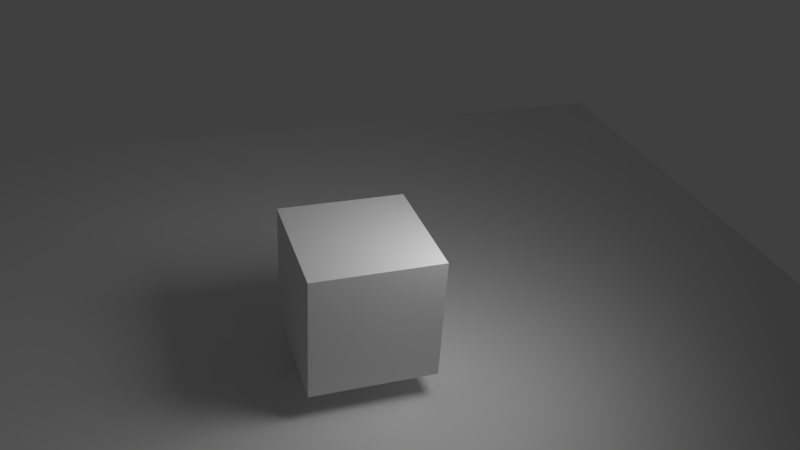 # Source: 01_-_area.blend  (saved by Blender 2.80.75; exported with 4.5.12 LTS)
import bpy
from mathutils import Matrix  # noqa: F401  (used for matrix-valued properties, if any)

bpy.ops.wm.read_factory_settings(use_empty=True)
scene = bpy.context.scene
scene.name = 'Scene'

# ---- collections
col_collection_1 = bpy.data.collections.new('Collection 1'); scene.collection.children.link(col_collection_1)

# ---- materials (node trees are filled in below, after node groups)
mat_material = bpy.data.materials.new('Material')
mat_material.alpha_threshold = 0.0
mat_material.roughness = 0.5
mat_material.line_color = (0.0, 0.0, 0.0, 1.0)

# ---- material node trees
mat_material.use_nodes = True; mat_material.node_tree.nodes.clear()
_N = mat_material.node_tree.nodes; _L = mat_material.node_tree.links
n0 = _N.new('ShaderNodeOutputMaterial'); n0.name = 'Material Output'; n0.location = (300, 300)
n1 = _N.new('ShaderNodeBsdfPrincipled'); n1.name = 'Principled BSDF'; n1.location = (10, 300)
n1.distribution = 'GGX'
n1.subsurface_method = 'BURLEY'
n1.inputs[3].default_value = 1.45
n1.inputs[27].default_value = (0.0, 0.0, 0.0, 1.0)
n1.inputs[28].default_value = 1.0
n2 = _N.new('NodeUndefined'); n2.name = 'asDisneyMaterial'; n2.location = (471, 7)
n3 = _N.new('NodeUndefined'); n3.name = 'asClosure2Surface'; n3.location = (972, -264)
_L.new(n1.outputs[0], n0.inputs[0])
_L.new(n2.outputs[0], n3.inputs[0])
n0.is_active_output = True

# ---- world
world_world = bpy.data.worlds.new('World'); scene.world = world_world
world_world.color = (0.05088, 0.05088, 0.05088)
world_world.use_sun_shadow = False
world_world.sun_shadow_jitter_overblur = 0.0
world_world.cycles.sampling_method = 'MANUAL'

# ---- cameras
cam_camera = bpy.data.cameras.new('Camera')
cam_camera.clip_end = 100.0
cam_camera.lens = 35.0
cam_camera.sensor_width = 32.0
cam_camera.sensor_height = 18.0
cam_camera.ortho_scale = 7.314
cam_camera.dof.focus_distance = 0.0
cam_camera.dof.aperture_fstop = 128.0

# ---- lights
light_lamp = bpy.data.lights.new('Lamp', 'AREA')
light_lamp.transmission_factor = 0.0
light_lamp.cutoff_distance = 30.0
light_lamp.energy = 78.54
light_lamp.shadow_buffer_clip_start = 1.001
light_lamp.shadow_soft_size = 2.0
light_lamp.shadow_maximum_resolution = 0.006
light_lamp.use_absolute_resolution = True
light_lamp.size = 2.0
light_lamp.size_y = 2.0

# ---- meshes
me_plane = bpy.data.meshes.new('Plane')
me_plane.from_pydata([(-1.0, -1.0, 0.0), (1.0, -1.0, 0.0), (-1.0, 1.0, 0.0), (1.0, 1.0, 0.0)], [], [(0, 1, 3, 2)])
me_plane.materials.append(mat_material)
me_plane.use_remesh_preserve_volume = False
me_plane.use_remesh_preserve_attributes = False
me_plane.use_mirror_vertex_groups = False
me_plane.update()
me_cube = bpy.data.meshes.new('Cube')
me_cube.from_pydata([(1.0, 1.0, -1.0), (1.0, -1.0, -1.0), (-1.0, -1.0, -1.0), (-1.0, 1.0, -1.0), (1.0, 1.0, 1.0), (1.0, -1.0, 1.0), (-1.0, -1.0, 1.0), (-1.0, 1.0, 1.0)], [], [(0, 1, 2, 3), (4, 7, 6, 5), (0, 4, 5, 1), (1, 5, 6, 2), (2, 6, 7, 3), (4, 0, 3, 7)])
me_cube.materials.append(mat_material)
me_cube.use_remesh_preserve_volume = False
me_cube.use_remesh_preserve_attributes = False
me_cube.use_mirror_vertex_groups = False
me_cube.update()

# ---- objects
ob_plane = bpy.data.objects.new('Plane', me_plane)
ob_cube = bpy.data.objects.new('Cube', me_cube)
ob_lamp = bpy.data.objects.new('Lamp', light_lamp)
ob_camera = bpy.data.objects.new('Camera', cam_camera)

# ---- transforms, parenting, visibility, modifiers, constraints
ob_plane.location = (0.0, 0.0, 0.0)
ob_plane.scale = (8.75, 8.75, 8.75)
ob_plane.lineart.crease_threshold = 0.0
ob_cube.location = (0.0, 0.0, 1.436)
ob_cube.lock_rotations_4d = False
ob_cube.empty_display_type = 'ARROWS'
ob_cube.lineart.crease_threshold = 0.0
ob_lamp.location = (1.905, -1.658, 4.885)
ob_lamp.rotation_euler = (0.733, -0.443, 1.456)
ob_lamp.lock_rotations_4d = False
ob_lamp.empty_display_type = 'ARROWS'
ob_lamp.color = (0.0, 0.0, 0.0, 0.0)
ob_lamp.lineart.crease_threshold = 0.0
ob_camera.location = (-3.151, -10.24, 9.145)
ob_camera.rotation_euler = (1.024, -0.05254, -0.3202)
ob_camera.lock_rotations_4d = False
ob_camera.empty_display_type = 'ARROWS'
ob_camera.color = (0.0, 0.0, 0.0, 0.0)
ob_camera.display_type = 'WIRE'
ob_camera.lineart.crease_threshold = 0.0

# ---- collection membership
col_collection_1.objects.link(ob_plane)
col_collection_1.objects.link(ob_cube)
col_collection_1.objects.link(ob_lamp)
col_collection_1.objects.link(ob_camera)

# ---- scene / render settings (as saved in the file)
scene.camera = ob_camera
scene.frame_start = 1; scene.frame_end = 250; scene.frame_set(1)
scene.render.engine = 'BLENDER_EEVEE_NEXT'
scene.render.resolution_percentage = 25
scene.render.dither_intensity = 0.0
scene.cycles.use_denoising = False
scene.cycles.samples = 128
scene.cycles.sampling_pattern = 'TABULATED_SOBOL'
scene.cycles.use_adaptive_sampling = False
scene.cycles.use_light_tree = False
scene.cycles.blur_glossy = 0.0
scene.cycles.sample_clamp_indirect = 0.0
scene.view_settings.view_transform = 'Standard'
bpy.context.view_layer.update()
